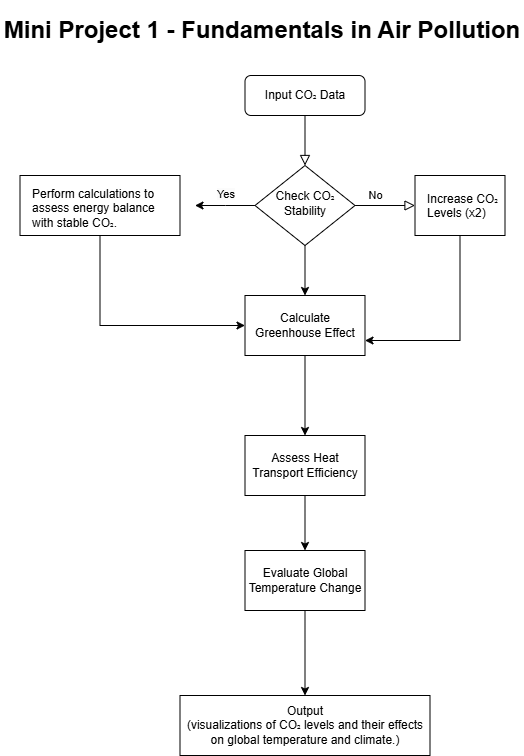

The diagram above was exported from draw.io. Its source (the exported page's mxGraphModel, read from the mxfile embedded in the PNG):
<mxGraphModel dx="1213" dy="768" grid="1" gridSize="10" guides="1" tooltips="1" connect="1" arrows="1" fold="1" page="1" pageScale="1" pageWidth="827" pageHeight="1169" background="#FFFFFF" math="0" shadow="0">
  <root>
    <mxCell id="WIyWlLk6GJQsqaUBKTNV-0" />
    <mxCell id="WIyWlLk6GJQsqaUBKTNV-1" parent="WIyWlLk6GJQsqaUBKTNV-0" />
    <mxCell id="WIyWlLk6GJQsqaUBKTNV-2" value="" style="rounded=0;html=1;jettySize=auto;orthogonalLoop=1;fontSize=11;endArrow=block;endFill=0;endSize=8;strokeWidth=1;shadow=0;labelBackgroundColor=none;edgeStyle=orthogonalEdgeStyle;" parent="WIyWlLk6GJQsqaUBKTNV-1" source="WIyWlLk6GJQsqaUBKTNV-3" target="WIyWlLk6GJQsqaUBKTNV-6" edge="1">
      <mxGeometry relative="1" as="geometry" />
    </mxCell>
    <mxCell id="WIyWlLk6GJQsqaUBKTNV-3" value="Input CO₂ Data" style="rounded=1;whiteSpace=wrap;html=1;fontSize=12;glass=0;strokeWidth=1;shadow=0;" parent="WIyWlLk6GJQsqaUBKTNV-1" vertex="1">
      <mxGeometry x="426.5" y="80" width="120" height="40" as="geometry" />
    </mxCell>
    <mxCell id="WIyWlLk6GJQsqaUBKTNV-5" value="No" style="edgeStyle=orthogonalEdgeStyle;rounded=0;html=1;jettySize=auto;orthogonalLoop=1;fontSize=11;endArrow=block;endFill=0;endSize=8;strokeWidth=1;shadow=0;labelBackgroundColor=none;entryX=0;entryY=0.5;entryDx=0;entryDy=0;" parent="WIyWlLk6GJQsqaUBKTNV-1" source="WIyWlLk6GJQsqaUBKTNV-6" target="bu77_4_olHC528M4w0Jn-2" edge="1">
      <mxGeometry x="-0.3333" y="10" relative="1" as="geometry">
        <mxPoint as="offset" />
        <mxPoint x="586.5" y="210" as="targetPoint" />
      </mxGeometry>
    </mxCell>
    <mxCell id="bu77_4_olHC528M4w0Jn-8" style="edgeStyle=orthogonalEdgeStyle;rounded=0;orthogonalLoop=1;jettySize=auto;html=1;exitX=0;exitY=0.5;exitDx=0;exitDy=0;entryX=1;entryY=0.5;entryDx=0;entryDy=0;" parent="WIyWlLk6GJQsqaUBKTNV-1" source="WIyWlLk6GJQsqaUBKTNV-6" edge="1">
      <mxGeometry relative="1" as="geometry">
        <mxPoint x="376.5" y="210" as="targetPoint" />
      </mxGeometry>
    </mxCell>
    <mxCell id="bu77_4_olHC528M4w0Jn-15" value="" style="edgeStyle=orthogonalEdgeStyle;rounded=0;orthogonalLoop=1;jettySize=auto;html=1;" parent="WIyWlLk6GJQsqaUBKTNV-1" source="WIyWlLk6GJQsqaUBKTNV-6" target="bu77_4_olHC528M4w0Jn-13" edge="1">
      <mxGeometry relative="1" as="geometry" />
    </mxCell>
    <mxCell id="WIyWlLk6GJQsqaUBKTNV-6" value="Check CO₂ Stability" style="rhombus;whiteSpace=wrap;html=1;shadow=0;fontFamily=Helvetica;fontSize=12;align=center;strokeWidth=1;spacing=6;spacingTop=-4;" parent="WIyWlLk6GJQsqaUBKTNV-1" vertex="1">
      <mxGeometry x="436.5" y="170" width="100" height="80" as="geometry" />
    </mxCell>
    <mxCell id="bu77_4_olHC528M4w0Jn-0" value="" style="rounded=0;whiteSpace=wrap;html=1;" parent="WIyWlLk6GJQsqaUBKTNV-1" vertex="1">
      <mxGeometry x="201.5" y="180" width="160" height="60" as="geometry" />
    </mxCell>
    <mxCell id="bu77_4_olHC528M4w0Jn-25" style="edgeStyle=orthogonalEdgeStyle;rounded=0;orthogonalLoop=1;jettySize=auto;html=1;entryX=0;entryY=0.5;entryDx=0;entryDy=0;exitX=0.5;exitY=1;exitDx=0;exitDy=0;" parent="WIyWlLk6GJQsqaUBKTNV-1" source="bu77_4_olHC528M4w0Jn-0" target="bu77_4_olHC528M4w0Jn-13" edge="1">
      <mxGeometry relative="1" as="geometry">
        <mxPoint x="282.5" y="260" as="sourcePoint" />
      </mxGeometry>
    </mxCell>
    <mxCell id="bu77_4_olHC528M4w0Jn-1" value="Perform calculations to assess energy balance with stable CO₂." style="text;whiteSpace=wrap;html=1;" parent="WIyWlLk6GJQsqaUBKTNV-1" vertex="1">
      <mxGeometry x="211.5" y="185" width="140" height="50" as="geometry" />
    </mxCell>
    <mxCell id="bu77_4_olHC528M4w0Jn-17" style="edgeStyle=orthogonalEdgeStyle;rounded=0;orthogonalLoop=1;jettySize=auto;html=1;exitX=0.5;exitY=1;exitDx=0;exitDy=0;entryX=1;entryY=0.75;entryDx=0;entryDy=0;" parent="WIyWlLk6GJQsqaUBKTNV-1" source="bu77_4_olHC528M4w0Jn-2" target="bu77_4_olHC528M4w0Jn-13" edge="1">
      <mxGeometry relative="1" as="geometry" />
    </mxCell>
    <mxCell id="bu77_4_olHC528M4w0Jn-2" value="" style="rounded=0;whiteSpace=wrap;html=1;" parent="WIyWlLk6GJQsqaUBKTNV-1" vertex="1">
      <mxGeometry x="596.5" y="180" width="90" height="60" as="geometry" />
    </mxCell>
    <mxCell id="bu77_4_olHC528M4w0Jn-4" value="Increase CO₂ Levels (x2)" style="text;whiteSpace=wrap;html=1;" parent="WIyWlLk6GJQsqaUBKTNV-1" vertex="1">
      <mxGeometry x="606.5" y="190" width="80" height="40" as="geometry" />
    </mxCell>
    <mxCell id="bu77_4_olHC528M4w0Jn-9" value="&lt;span style=&quot;color: rgb(0, 0, 0); font-family: Helvetica; font-size: 11px; font-style: normal; font-variant-ligatures: normal; font-variant-caps: normal; font-weight: 400; letter-spacing: normal; orphans: 2; text-align: center; text-indent: 0px; text-transform: none; widows: 2; word-spacing: 0px; -webkit-text-stroke-width: 0px; white-space: nowrap; background-color: rgb(251, 251, 251); text-decoration-thickness: initial; text-decoration-style: initial; text-decoration-color: initial; display: inline !important; float: none;&quot;&gt;Yes&lt;/span&gt;" style="text;whiteSpace=wrap;html=1;" parent="WIyWlLk6GJQsqaUBKTNV-1" vertex="1">
      <mxGeometry x="396.5" y="185" width="40" height="30" as="geometry" />
    </mxCell>
    <mxCell id="bu77_4_olHC528M4w0Jn-19" value="" style="edgeStyle=orthogonalEdgeStyle;rounded=0;orthogonalLoop=1;jettySize=auto;html=1;" parent="WIyWlLk6GJQsqaUBKTNV-1" source="bu77_4_olHC528M4w0Jn-13" target="bu77_4_olHC528M4w0Jn-18" edge="1">
      <mxGeometry relative="1" as="geometry" />
    </mxCell>
    <mxCell id="bu77_4_olHC528M4w0Jn-13" value="&lt;br&gt;&lt;div&gt;Calculate Greenhouse Effect&lt;/div&gt;&lt;div&gt;&lt;br&gt;&lt;/div&gt;" style="whiteSpace=wrap;html=1;" parent="WIyWlLk6GJQsqaUBKTNV-1" vertex="1">
      <mxGeometry x="426.5" y="300" width="120" height="60" as="geometry" />
    </mxCell>
    <mxCell id="bu77_4_olHC528M4w0Jn-21" value="" style="edgeStyle=orthogonalEdgeStyle;rounded=0;orthogonalLoop=1;jettySize=auto;html=1;" parent="WIyWlLk6GJQsqaUBKTNV-1" source="bu77_4_olHC528M4w0Jn-18" target="bu77_4_olHC528M4w0Jn-20" edge="1">
      <mxGeometry relative="1" as="geometry" />
    </mxCell>
    <mxCell id="bu77_4_olHC528M4w0Jn-18" value="&lt;div&gt;Assess Heat Transport Efficiency&lt;/div&gt;" style="whiteSpace=wrap;html=1;" parent="WIyWlLk6GJQsqaUBKTNV-1" vertex="1">
      <mxGeometry x="426.5" y="440" width="120" height="60" as="geometry" />
    </mxCell>
    <mxCell id="bu77_4_olHC528M4w0Jn-23" value="" style="edgeStyle=orthogonalEdgeStyle;rounded=0;orthogonalLoop=1;jettySize=auto;html=1;" parent="WIyWlLk6GJQsqaUBKTNV-1" source="bu77_4_olHC528M4w0Jn-20" target="bu77_4_olHC528M4w0Jn-22" edge="1">
      <mxGeometry relative="1" as="geometry" />
    </mxCell>
    <mxCell id="bu77_4_olHC528M4w0Jn-20" value="&lt;div&gt;Evaluate Global Temperature Change&lt;/div&gt;" style="whiteSpace=wrap;html=1;" parent="WIyWlLk6GJQsqaUBKTNV-1" vertex="1">
      <mxGeometry x="426.5" y="555" width="120" height="60" as="geometry" />
    </mxCell>
    <mxCell id="bu77_4_olHC528M4w0Jn-22" value="&lt;div&gt;Output &lt;/div&gt;&lt;div&gt;(&lt;span style=&quot;background-color: initial;&quot;&gt;visualizations of CO₂ levels and their effects on global temperature and climate.)&lt;/span&gt;&lt;/div&gt;" style="whiteSpace=wrap;html=1;" parent="WIyWlLk6GJQsqaUBKTNV-1" vertex="1">
      <mxGeometry x="361.5" y="700" width="250" height="60" as="geometry" />
    </mxCell>
    <mxCell id="bu77_4_olHC528M4w0Jn-24" value="&lt;h1&gt;Mini Project 1 - Fundamentals in Air Pollution&lt;/h1&gt;" style="text;strokeColor=none;align=center;fillColor=none;html=1;verticalAlign=middle;whiteSpace=wrap;rounded=0;" parent="WIyWlLk6GJQsqaUBKTNV-1" vertex="1">
      <mxGeometry x="182" y="20" width="524" height="30" as="geometry" />
    </mxCell>
  </root>
</mxGraphModel>